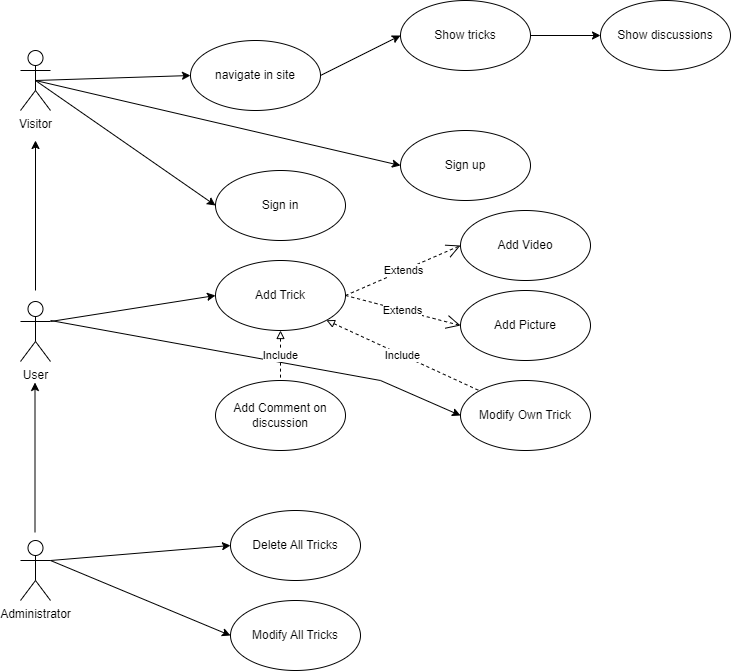

The diagram above was exported from draw.io. Its source (the exported page's mxGraphModel, read from the mxfile embedded in the PNG):
<mxGraphModel dx="1418" dy="838" grid="1" gridSize="10" guides="1" tooltips="1" connect="1" arrows="1" fold="1" page="1" pageScale="1" pageWidth="850" pageHeight="1100" math="0" shadow="0" extFonts="Permanent Marker^https://fonts.googleapis.com/css?family=Permanent+Marker">
  <root>
    <mxCell id="0" />
    <mxCell id="1" parent="0" />
    <mxCell id="B2wMEhpoNQGBZZ2wH9uc-1" value="Visitor" style="shape=umlActor;verticalLabelPosition=bottom;verticalAlign=top;html=1;" parent="1" vertex="1">
      <mxGeometry x="100" y="100" width="30" height="60" as="geometry" />
    </mxCell>
    <mxCell id="B2wMEhpoNQGBZZ2wH9uc-2" value="User" style="shape=umlActor;verticalLabelPosition=bottom;verticalAlign=top;html=1;" parent="1" vertex="1">
      <mxGeometry x="100" y="351" width="30" height="60" as="geometry" />
    </mxCell>
    <mxCell id="B2wMEhpoNQGBZZ2wH9uc-3" value="Administrator" style="shape=umlActor;verticalLabelPosition=bottom;verticalAlign=top;html=1;" parent="1" vertex="1">
      <mxGeometry x="100" y="590" width="30" height="60" as="geometry" />
    </mxCell>
    <mxCell id="B2wMEhpoNQGBZZ2wH9uc-4" value="navigate in site" style="ellipse;html=1;whiteSpace=wrap;" parent="1" vertex="1">
      <mxGeometry x="270" y="90" width="130" height="70" as="geometry" />
    </mxCell>
    <mxCell id="B2wMEhpoNQGBZZ2wH9uc-6" value="Show tricks" style="ellipse;html=1;whiteSpace=wrap;" parent="1" vertex="1">
      <mxGeometry x="480" y="50" width="130" height="70" as="geometry" />
    </mxCell>
    <mxCell id="B2wMEhpoNQGBZZ2wH9uc-7" value="Show discussions" style="ellipse;html=1;whiteSpace=wrap;" parent="1" vertex="1">
      <mxGeometry x="680" y="50" width="130" height="70" as="geometry" />
    </mxCell>
    <mxCell id="B2wMEhpoNQGBZZ2wH9uc-8" value="Sign in" style="ellipse;html=1;whiteSpace=wrap;" parent="1" vertex="1">
      <mxGeometry x="295" y="220" width="130" height="70" as="geometry" />
    </mxCell>
    <mxCell id="B2wMEhpoNQGBZZ2wH9uc-9" value="Sign up" style="ellipse;html=1;whiteSpace=wrap;" parent="1" vertex="1">
      <mxGeometry x="480" y="180" width="130" height="70" as="geometry" />
    </mxCell>
    <mxCell id="B2wMEhpoNQGBZZ2wH9uc-10" value="" style="endArrow=classic;html=1;rounded=0;exitX=0.5;exitY=0.5;exitDx=0;exitDy=0;exitPerimeter=0;entryX=0;entryY=0.5;entryDx=0;entryDy=0;" parent="1" source="B2wMEhpoNQGBZZ2wH9uc-1" target="B2wMEhpoNQGBZZ2wH9uc-4" edge="1">
      <mxGeometry width="50" height="50" relative="1" as="geometry">
        <mxPoint x="400" y="460" as="sourcePoint" />
        <mxPoint x="450" y="410" as="targetPoint" />
      </mxGeometry>
    </mxCell>
    <mxCell id="B2wMEhpoNQGBZZ2wH9uc-12" value="" style="endArrow=classic;html=1;rounded=0;exitX=1;exitY=0.5;exitDx=0;exitDy=0;entryX=0;entryY=0.5;entryDx=0;entryDy=0;" parent="1" source="B2wMEhpoNQGBZZ2wH9uc-4" target="B2wMEhpoNQGBZZ2wH9uc-6" edge="1">
      <mxGeometry width="50" height="50" relative="1" as="geometry">
        <mxPoint x="400" y="460" as="sourcePoint" />
        <mxPoint x="450" y="410" as="targetPoint" />
      </mxGeometry>
    </mxCell>
    <mxCell id="B2wMEhpoNQGBZZ2wH9uc-13" value="" style="endArrow=classic;html=1;rounded=0;exitX=1;exitY=0.5;exitDx=0;exitDy=0;entryX=0;entryY=0.5;entryDx=0;entryDy=0;" parent="1" source="B2wMEhpoNQGBZZ2wH9uc-6" target="B2wMEhpoNQGBZZ2wH9uc-7" edge="1">
      <mxGeometry width="50" height="50" relative="1" as="geometry">
        <mxPoint x="400" y="460" as="sourcePoint" />
        <mxPoint x="450" y="410" as="targetPoint" />
      </mxGeometry>
    </mxCell>
    <mxCell id="B2wMEhpoNQGBZZ2wH9uc-14" value="" style="endArrow=classic;html=1;rounded=0;exitX=0.5;exitY=0.5;exitDx=0;exitDy=0;exitPerimeter=0;entryX=0;entryY=0.5;entryDx=0;entryDy=0;" parent="1" source="B2wMEhpoNQGBZZ2wH9uc-1" target="B2wMEhpoNQGBZZ2wH9uc-9" edge="1">
      <mxGeometry width="50" height="50" relative="1" as="geometry">
        <mxPoint x="400" y="460" as="sourcePoint" />
        <mxPoint x="450" y="410" as="targetPoint" />
      </mxGeometry>
    </mxCell>
    <mxCell id="B2wMEhpoNQGBZZ2wH9uc-15" value="" style="endArrow=classic;html=1;rounded=0;exitX=0.5;exitY=0.5;exitDx=0;exitDy=0;exitPerimeter=0;entryX=0;entryY=0.5;entryDx=0;entryDy=0;" parent="1" source="B2wMEhpoNQGBZZ2wH9uc-1" target="B2wMEhpoNQGBZZ2wH9uc-8" edge="1">
      <mxGeometry width="50" height="50" relative="1" as="geometry">
        <mxPoint x="400" y="460" as="sourcePoint" />
        <mxPoint x="450" y="410" as="targetPoint" />
      </mxGeometry>
    </mxCell>
    <mxCell id="B2wMEhpoNQGBZZ2wH9uc-16" value="" style="endArrow=classic;html=1;rounded=0;" parent="1" edge="1">
      <mxGeometry width="50" height="50" relative="1" as="geometry">
        <mxPoint x="115" y="340" as="sourcePoint" />
        <mxPoint x="115" y="190" as="targetPoint" />
      </mxGeometry>
    </mxCell>
    <mxCell id="B2wMEhpoNQGBZZ2wH9uc-17" value="" style="endArrow=classic;html=1;rounded=0;exitX=0.5;exitY=0;exitDx=0;exitDy=0;exitPerimeter=0;" parent="1" edge="1">
      <mxGeometry width="50" height="50" relative="1" as="geometry">
        <mxPoint x="114.5" y="582" as="sourcePoint" />
        <mxPoint x="114.5" y="432" as="targetPoint" />
      </mxGeometry>
    </mxCell>
    <mxCell id="B2wMEhpoNQGBZZ2wH9uc-18" value="Add Trick" style="ellipse;html=1;whiteSpace=wrap;" parent="1" vertex="1">
      <mxGeometry x="295" y="310" width="130" height="70" as="geometry" />
    </mxCell>
    <mxCell id="B2wMEhpoNQGBZZ2wH9uc-19" value="Modify Own Trick" style="ellipse;html=1;whiteSpace=wrap;" parent="1" vertex="1">
      <mxGeometry x="540" y="430" width="130" height="70" as="geometry" />
    </mxCell>
    <mxCell id="B2wMEhpoNQGBZZ2wH9uc-20" value="Add Comment on discussion" style="ellipse;html=1;whiteSpace=wrap;" parent="1" vertex="1">
      <mxGeometry x="295" y="430" width="130" height="70" as="geometry" />
    </mxCell>
    <mxCell id="B2wMEhpoNQGBZZ2wH9uc-21" value="" style="endArrow=classic;html=1;rounded=0;exitX=1;exitY=0.3333333333333333;exitDx=0;exitDy=0;exitPerimeter=0;entryX=0;entryY=0.5;entryDx=0;entryDy=0;" parent="1" source="B2wMEhpoNQGBZZ2wH9uc-2" target="B2wMEhpoNQGBZZ2wH9uc-18" edge="1">
      <mxGeometry width="50" height="50" relative="1" as="geometry">
        <mxPoint x="400" y="460" as="sourcePoint" />
        <mxPoint x="450" y="410" as="targetPoint" />
      </mxGeometry>
    </mxCell>
    <mxCell id="B2wMEhpoNQGBZZ2wH9uc-22" value="" style="endArrow=classic;html=1;rounded=0;entryX=0;entryY=0.5;entryDx=0;entryDy=0;" parent="1" target="B2wMEhpoNQGBZZ2wH9uc-19" edge="1">
      <mxGeometry width="50" height="50" relative="1" as="geometry">
        <mxPoint x="130" y="370" as="sourcePoint" />
        <mxPoint x="305" y="355" as="targetPoint" />
        <Array as="points">
          <mxPoint x="460" y="430" />
        </Array>
      </mxGeometry>
    </mxCell>
    <mxCell id="B2wMEhpoNQGBZZ2wH9uc-24" value="Include" style="endArrow=none;endSize=16;endFill=0;html=1;rounded=0;exitX=1;exitY=1;exitDx=0;exitDy=0;entryX=0;entryY=0;entryDx=0;entryDy=0;dashed=1;startArrow=block;startFill=0;" parent="1" source="B2wMEhpoNQGBZZ2wH9uc-18" target="B2wMEhpoNQGBZZ2wH9uc-19" edge="1">
      <mxGeometry width="160" relative="1" as="geometry">
        <mxPoint x="430" y="340" as="sourcePoint" />
        <mxPoint x="540" y="344.5" as="targetPoint" />
      </mxGeometry>
    </mxCell>
    <mxCell id="B2wMEhpoNQGBZZ2wH9uc-25" value="Include" style="endArrow=none;endSize=16;endFill=0;html=1;rounded=0;exitX=0.5;exitY=1;exitDx=0;exitDy=0;startArrow=block;startFill=0;targetPerimeterSpacing=0;dashed=1;" parent="1" source="B2wMEhpoNQGBZZ2wH9uc-18" target="B2wMEhpoNQGBZZ2wH9uc-20" edge="1">
      <mxGeometry width="160" relative="1" as="geometry">
        <mxPoint x="340" y="430" as="sourcePoint" />
        <mxPoint x="500" y="430" as="targetPoint" />
      </mxGeometry>
    </mxCell>
    <mxCell id="B2wMEhpoNQGBZZ2wH9uc-26" value="Modify All Tricks" style="ellipse;html=1;whiteSpace=wrap;" parent="1" vertex="1">
      <mxGeometry x="310" y="650" width="130" height="70" as="geometry" />
    </mxCell>
    <mxCell id="B2wMEhpoNQGBZZ2wH9uc-27" value="Delete All Tricks" style="ellipse;html=1;whiteSpace=wrap;" parent="1" vertex="1">
      <mxGeometry x="310" y="560" width="130" height="70" as="geometry" />
    </mxCell>
    <mxCell id="B2wMEhpoNQGBZZ2wH9uc-28" value="" style="endArrow=classic;html=1;rounded=0;exitX=1;exitY=0.3333333333333333;exitDx=0;exitDy=0;exitPerimeter=0;entryX=0;entryY=0.5;entryDx=0;entryDy=0;" parent="1" source="B2wMEhpoNQGBZZ2wH9uc-3" target="B2wMEhpoNQGBZZ2wH9uc-26" edge="1">
      <mxGeometry width="50" height="50" relative="1" as="geometry">
        <mxPoint x="140" y="606" as="sourcePoint" />
        <mxPoint x="305" y="580" as="targetPoint" />
      </mxGeometry>
    </mxCell>
    <mxCell id="B2wMEhpoNQGBZZ2wH9uc-29" value="" style="endArrow=classic;html=1;rounded=0;entryX=0;entryY=0.5;entryDx=0;entryDy=0;" parent="1" target="B2wMEhpoNQGBZZ2wH9uc-27" edge="1">
      <mxGeometry width="50" height="50" relative="1" as="geometry">
        <mxPoint x="130" y="610" as="sourcePoint" />
        <mxPoint x="290" y="625" as="targetPoint" />
        <Array as="points" />
      </mxGeometry>
    </mxCell>
    <mxCell id="B2wMEhpoNQGBZZ2wH9uc-30" value="Add Video" style="ellipse;html=1;whiteSpace=wrap;" parent="1" vertex="1">
      <mxGeometry x="540" y="260" width="130" height="70" as="geometry" />
    </mxCell>
    <mxCell id="B2wMEhpoNQGBZZ2wH9uc-31" value="Add Picture" style="ellipse;html=1;whiteSpace=wrap;" parent="1" vertex="1">
      <mxGeometry x="540" y="340" width="130" height="70" as="geometry" />
    </mxCell>
    <mxCell id="B2wMEhpoNQGBZZ2wH9uc-32" value="Extends" style="endArrow=open;endSize=12;dashed=1;html=1;rounded=0;entryX=0;entryY=0.5;entryDx=0;entryDy=0;exitX=1;exitY=0.5;exitDx=0;exitDy=0;" parent="1" source="B2wMEhpoNQGBZZ2wH9uc-18" target="B2wMEhpoNQGBZZ2wH9uc-30" edge="1">
      <mxGeometry width="160" relative="1" as="geometry">
        <mxPoint x="340" y="430" as="sourcePoint" />
        <mxPoint x="500" y="430" as="targetPoint" />
      </mxGeometry>
    </mxCell>
    <mxCell id="B2wMEhpoNQGBZZ2wH9uc-33" value="Extends" style="endArrow=open;endSize=12;dashed=1;html=1;rounded=0;entryX=0;entryY=0.5;entryDx=0;entryDy=0;exitX=1;exitY=0.5;exitDx=0;exitDy=0;" parent="1" source="B2wMEhpoNQGBZZ2wH9uc-18" target="B2wMEhpoNQGBZZ2wH9uc-31" edge="1">
      <mxGeometry width="160" relative="1" as="geometry">
        <mxPoint x="435" y="355" as="sourcePoint" />
        <mxPoint x="550" y="305" as="targetPoint" />
      </mxGeometry>
    </mxCell>
  </root>
</mxGraphModel>